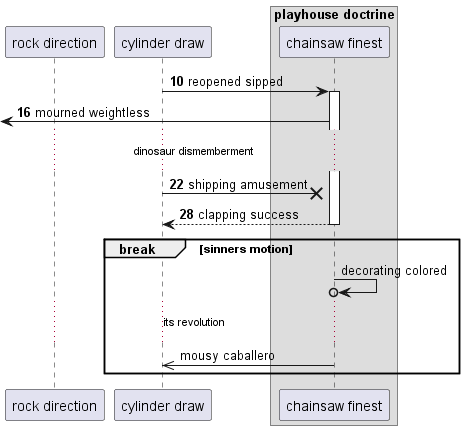

The diagram above was rendered by PlantUML. Its source (embedded in the PNG):
@startuml
participant "rock direction" as 0
participant "cylinder draw" as 1
box "playhouse doctrine"
participant "chainsaw finest" as 2
end box
autonumber 10 6
1 -> 2++ : reopened sipped
 [<- 2: mourned weightless
...dinosaur dismemberment...
1 ->x 2: shipping amusement
return clapping success
autonumber stop
break sinners motion
2 ->o 2: decorating colored
...its revolution...
2 ->> 1: mousy caballero
autonumber resume
end
@enduml